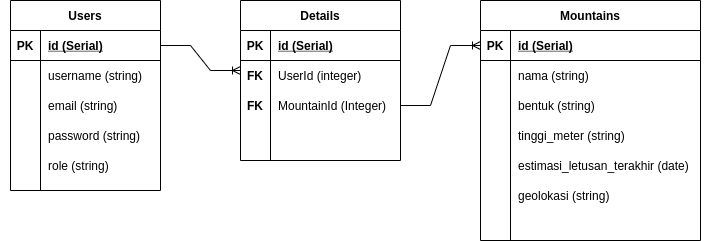

The diagram above was exported from draw.io. Its source (the exported page's mxGraphModel, read from the mxfile embedded in the PNG):
<mxGraphModel dx="663" dy="505" grid="1" gridSize="10" guides="1" tooltips="1" connect="1" arrows="1" fold="1" page="1" pageScale="1" pageWidth="850" pageHeight="1100" math="0" shadow="0">
  <root>
    <mxCell id="0" />
    <mxCell id="1" parent="0" />
    <mxCell id="wxs4Sz-1zZ4BLEbK5CqJ-1" value="Mountains" style="shape=table;startSize=30;container=1;collapsible=1;childLayout=tableLayout;fixedRows=1;rowLines=0;fontStyle=1;align=center;resizeLast=1;" vertex="1" parent="1">
      <mxGeometry x="560" y="80" width="220" height="240" as="geometry" />
    </mxCell>
    <mxCell id="wxs4Sz-1zZ4BLEbK5CqJ-2" value="" style="shape=partialRectangle;collapsible=0;dropTarget=0;pointerEvents=0;fillColor=none;top=0;left=0;bottom=1;right=0;points=[[0,0.5],[1,0.5]];portConstraint=eastwest;" vertex="1" parent="wxs4Sz-1zZ4BLEbK5CqJ-1">
      <mxGeometry y="30" width="220" height="30" as="geometry" />
    </mxCell>
    <mxCell id="wxs4Sz-1zZ4BLEbK5CqJ-3" value="PK" style="shape=partialRectangle;connectable=0;fillColor=none;top=0;left=0;bottom=0;right=0;fontStyle=1;overflow=hidden;" vertex="1" parent="wxs4Sz-1zZ4BLEbK5CqJ-2">
      <mxGeometry width="30" height="30" as="geometry">
        <mxRectangle width="30" height="30" as="alternateBounds" />
      </mxGeometry>
    </mxCell>
    <mxCell id="wxs4Sz-1zZ4BLEbK5CqJ-4" value="id (Serial)" style="shape=partialRectangle;connectable=0;fillColor=none;top=0;left=0;bottom=0;right=0;align=left;spacingLeft=6;fontStyle=5;overflow=hidden;" vertex="1" parent="wxs4Sz-1zZ4BLEbK5CqJ-2">
      <mxGeometry x="30" width="190" height="30" as="geometry">
        <mxRectangle width="190" height="30" as="alternateBounds" />
      </mxGeometry>
    </mxCell>
    <mxCell id="wxs4Sz-1zZ4BLEbK5CqJ-5" value="" style="shape=partialRectangle;collapsible=0;dropTarget=0;pointerEvents=0;fillColor=none;top=0;left=0;bottom=0;right=0;points=[[0,0.5],[1,0.5]];portConstraint=eastwest;" vertex="1" parent="wxs4Sz-1zZ4BLEbK5CqJ-1">
      <mxGeometry y="60" width="220" height="30" as="geometry" />
    </mxCell>
    <mxCell id="wxs4Sz-1zZ4BLEbK5CqJ-6" value="" style="shape=partialRectangle;connectable=0;fillColor=none;top=0;left=0;bottom=0;right=0;editable=1;overflow=hidden;" vertex="1" parent="wxs4Sz-1zZ4BLEbK5CqJ-5">
      <mxGeometry width="30" height="30" as="geometry">
        <mxRectangle width="30" height="30" as="alternateBounds" />
      </mxGeometry>
    </mxCell>
    <mxCell id="wxs4Sz-1zZ4BLEbK5CqJ-7" value="nama (string)" style="shape=partialRectangle;connectable=0;fillColor=none;top=0;left=0;bottom=0;right=0;align=left;spacingLeft=6;overflow=hidden;" vertex="1" parent="wxs4Sz-1zZ4BLEbK5CqJ-5">
      <mxGeometry x="30" width="190" height="30" as="geometry">
        <mxRectangle width="190" height="30" as="alternateBounds" />
      </mxGeometry>
    </mxCell>
    <mxCell id="wxs4Sz-1zZ4BLEbK5CqJ-8" value="" style="shape=partialRectangle;collapsible=0;dropTarget=0;pointerEvents=0;fillColor=none;top=0;left=0;bottom=0;right=0;points=[[0,0.5],[1,0.5]];portConstraint=eastwest;" vertex="1" parent="wxs4Sz-1zZ4BLEbK5CqJ-1">
      <mxGeometry y="90" width="220" height="30" as="geometry" />
    </mxCell>
    <mxCell id="wxs4Sz-1zZ4BLEbK5CqJ-9" value="" style="shape=partialRectangle;connectable=0;fillColor=none;top=0;left=0;bottom=0;right=0;editable=1;overflow=hidden;" vertex="1" parent="wxs4Sz-1zZ4BLEbK5CqJ-8">
      <mxGeometry width="30" height="30" as="geometry">
        <mxRectangle width="30" height="30" as="alternateBounds" />
      </mxGeometry>
    </mxCell>
    <mxCell id="wxs4Sz-1zZ4BLEbK5CqJ-10" value="bentuk (string)" style="shape=partialRectangle;connectable=0;fillColor=none;top=0;left=0;bottom=0;right=0;align=left;spacingLeft=6;overflow=hidden;" vertex="1" parent="wxs4Sz-1zZ4BLEbK5CqJ-8">
      <mxGeometry x="30" width="190" height="30" as="geometry">
        <mxRectangle width="190" height="30" as="alternateBounds" />
      </mxGeometry>
    </mxCell>
    <mxCell id="wxs4Sz-1zZ4BLEbK5CqJ-11" value="" style="shape=partialRectangle;collapsible=0;dropTarget=0;pointerEvents=0;fillColor=none;top=0;left=0;bottom=0;right=0;points=[[0,0.5],[1,0.5]];portConstraint=eastwest;" vertex="1" parent="wxs4Sz-1zZ4BLEbK5CqJ-1">
      <mxGeometry y="120" width="220" height="30" as="geometry" />
    </mxCell>
    <mxCell id="wxs4Sz-1zZ4BLEbK5CqJ-12" value="" style="shape=partialRectangle;connectable=0;fillColor=none;top=0;left=0;bottom=0;right=0;editable=1;overflow=hidden;" vertex="1" parent="wxs4Sz-1zZ4BLEbK5CqJ-11">
      <mxGeometry width="30" height="30" as="geometry">
        <mxRectangle width="30" height="30" as="alternateBounds" />
      </mxGeometry>
    </mxCell>
    <mxCell id="wxs4Sz-1zZ4BLEbK5CqJ-13" value="tinggi_meter (string)" style="shape=partialRectangle;connectable=0;fillColor=none;top=0;left=0;bottom=0;right=0;align=left;spacingLeft=6;overflow=hidden;" vertex="1" parent="wxs4Sz-1zZ4BLEbK5CqJ-11">
      <mxGeometry x="30" width="190" height="30" as="geometry">
        <mxRectangle width="190" height="30" as="alternateBounds" />
      </mxGeometry>
    </mxCell>
    <mxCell id="wxs4Sz-1zZ4BLEbK5CqJ-14" value="estimasi_letusan_terakhir (date)" style="shape=partialRectangle;connectable=0;fillColor=none;top=0;left=0;bottom=0;right=0;align=left;spacingLeft=6;overflow=hidden;" vertex="1" parent="1">
      <mxGeometry x="590" y="230" width="200" height="30" as="geometry">
        <mxRectangle width="150" height="30" as="alternateBounds" />
      </mxGeometry>
    </mxCell>
    <mxCell id="wxs4Sz-1zZ4BLEbK5CqJ-15" value="geolokasi (string)" style="shape=partialRectangle;connectable=0;fillColor=none;top=0;left=0;bottom=0;right=0;align=left;spacingLeft=6;overflow=hidden;" vertex="1" parent="1">
      <mxGeometry x="590" y="260" width="200" height="30" as="geometry">
        <mxRectangle width="150" height="30" as="alternateBounds" />
      </mxGeometry>
    </mxCell>
    <mxCell id="wxs4Sz-1zZ4BLEbK5CqJ-16" value="Users" style="shape=table;startSize=30;container=1;collapsible=1;childLayout=tableLayout;fixedRows=1;rowLines=0;fontStyle=1;align=center;resizeLast=1;" vertex="1" parent="1">
      <mxGeometry x="90" y="80" width="150" height="190" as="geometry" />
    </mxCell>
    <mxCell id="wxs4Sz-1zZ4BLEbK5CqJ-17" value="" style="shape=partialRectangle;collapsible=0;dropTarget=0;pointerEvents=0;fillColor=none;top=0;left=0;bottom=1;right=0;points=[[0,0.5],[1,0.5]];portConstraint=eastwest;" vertex="1" parent="wxs4Sz-1zZ4BLEbK5CqJ-16">
      <mxGeometry y="30" width="150" height="30" as="geometry" />
    </mxCell>
    <mxCell id="wxs4Sz-1zZ4BLEbK5CqJ-18" value="PK" style="shape=partialRectangle;connectable=0;fillColor=none;top=0;left=0;bottom=0;right=0;fontStyle=1;overflow=hidden;" vertex="1" parent="wxs4Sz-1zZ4BLEbK5CqJ-17">
      <mxGeometry width="30" height="30" as="geometry">
        <mxRectangle width="30" height="30" as="alternateBounds" />
      </mxGeometry>
    </mxCell>
    <mxCell id="wxs4Sz-1zZ4BLEbK5CqJ-19" value="id (Serial)" style="shape=partialRectangle;connectable=0;fillColor=none;top=0;left=0;bottom=0;right=0;align=left;spacingLeft=6;fontStyle=5;overflow=hidden;" vertex="1" parent="wxs4Sz-1zZ4BLEbK5CqJ-17">
      <mxGeometry x="30" width="120" height="30" as="geometry">
        <mxRectangle width="120" height="30" as="alternateBounds" />
      </mxGeometry>
    </mxCell>
    <mxCell id="wxs4Sz-1zZ4BLEbK5CqJ-20" value="" style="shape=partialRectangle;collapsible=0;dropTarget=0;pointerEvents=0;fillColor=none;top=0;left=0;bottom=0;right=0;points=[[0,0.5],[1,0.5]];portConstraint=eastwest;" vertex="1" parent="wxs4Sz-1zZ4BLEbK5CqJ-16">
      <mxGeometry y="60" width="150" height="30" as="geometry" />
    </mxCell>
    <mxCell id="wxs4Sz-1zZ4BLEbK5CqJ-21" value="" style="shape=partialRectangle;connectable=0;fillColor=none;top=0;left=0;bottom=0;right=0;editable=1;overflow=hidden;" vertex="1" parent="wxs4Sz-1zZ4BLEbK5CqJ-20">
      <mxGeometry width="30" height="30" as="geometry">
        <mxRectangle width="30" height="30" as="alternateBounds" />
      </mxGeometry>
    </mxCell>
    <mxCell id="wxs4Sz-1zZ4BLEbK5CqJ-22" value="username (string)" style="shape=partialRectangle;connectable=0;fillColor=none;top=0;left=0;bottom=0;right=0;align=left;spacingLeft=6;overflow=hidden;" vertex="1" parent="wxs4Sz-1zZ4BLEbK5CqJ-20">
      <mxGeometry x="30" width="120" height="30" as="geometry">
        <mxRectangle width="120" height="30" as="alternateBounds" />
      </mxGeometry>
    </mxCell>
    <mxCell id="wxs4Sz-1zZ4BLEbK5CqJ-23" value="" style="shape=partialRectangle;collapsible=0;dropTarget=0;pointerEvents=0;fillColor=none;top=0;left=0;bottom=0;right=0;points=[[0,0.5],[1,0.5]];portConstraint=eastwest;" vertex="1" parent="wxs4Sz-1zZ4BLEbK5CqJ-16">
      <mxGeometry y="90" width="150" height="30" as="geometry" />
    </mxCell>
    <mxCell id="wxs4Sz-1zZ4BLEbK5CqJ-24" value="" style="shape=partialRectangle;connectable=0;fillColor=none;top=0;left=0;bottom=0;right=0;editable=1;overflow=hidden;" vertex="1" parent="wxs4Sz-1zZ4BLEbK5CqJ-23">
      <mxGeometry width="30" height="30" as="geometry">
        <mxRectangle width="30" height="30" as="alternateBounds" />
      </mxGeometry>
    </mxCell>
    <mxCell id="wxs4Sz-1zZ4BLEbK5CqJ-25" value="email (string)" style="shape=partialRectangle;connectable=0;fillColor=none;top=0;left=0;bottom=0;right=0;align=left;spacingLeft=6;overflow=hidden;" vertex="1" parent="wxs4Sz-1zZ4BLEbK5CqJ-23">
      <mxGeometry x="30" width="120" height="30" as="geometry">
        <mxRectangle width="120" height="30" as="alternateBounds" />
      </mxGeometry>
    </mxCell>
    <mxCell id="wxs4Sz-1zZ4BLEbK5CqJ-26" value="" style="shape=partialRectangle;collapsible=0;dropTarget=0;pointerEvents=0;fillColor=none;top=0;left=0;bottom=0;right=0;points=[[0,0.5],[1,0.5]];portConstraint=eastwest;" vertex="1" parent="wxs4Sz-1zZ4BLEbK5CqJ-16">
      <mxGeometry y="120" width="150" height="30" as="geometry" />
    </mxCell>
    <mxCell id="wxs4Sz-1zZ4BLEbK5CqJ-27" value="" style="shape=partialRectangle;connectable=0;fillColor=none;top=0;left=0;bottom=0;right=0;editable=1;overflow=hidden;" vertex="1" parent="wxs4Sz-1zZ4BLEbK5CqJ-26">
      <mxGeometry width="30" height="30" as="geometry">
        <mxRectangle width="30" height="30" as="alternateBounds" />
      </mxGeometry>
    </mxCell>
    <mxCell id="wxs4Sz-1zZ4BLEbK5CqJ-28" value="password (string)" style="shape=partialRectangle;connectable=0;fillColor=none;top=0;left=0;bottom=0;right=0;align=left;spacingLeft=6;overflow=hidden;" vertex="1" parent="wxs4Sz-1zZ4BLEbK5CqJ-26">
      <mxGeometry x="30" width="120" height="30" as="geometry">
        <mxRectangle width="120" height="30" as="alternateBounds" />
      </mxGeometry>
    </mxCell>
    <mxCell id="wxs4Sz-1zZ4BLEbK5CqJ-29" value="" style="shape=partialRectangle;collapsible=0;dropTarget=0;pointerEvents=0;fillColor=none;top=0;left=0;bottom=0;right=0;points=[[0,0.5],[1,0.5]];portConstraint=eastwest;" vertex="1" parent="1">
      <mxGeometry x="90" y="230" width="180" height="30" as="geometry" />
    </mxCell>
    <mxCell id="wxs4Sz-1zZ4BLEbK5CqJ-30" value="" style="shape=partialRectangle;connectable=0;fillColor=none;top=0;left=0;bottom=0;right=0;editable=1;overflow=hidden;" vertex="1" parent="wxs4Sz-1zZ4BLEbK5CqJ-29">
      <mxGeometry x="-10" width="30" height="30" as="geometry">
        <mxRectangle width="30" height="30" as="alternateBounds" />
      </mxGeometry>
    </mxCell>
    <mxCell id="wxs4Sz-1zZ4BLEbK5CqJ-31" value="role (string)" style="shape=partialRectangle;connectable=0;fillColor=none;top=0;left=0;bottom=0;right=0;align=left;spacingLeft=6;overflow=hidden;" vertex="1" parent="wxs4Sz-1zZ4BLEbK5CqJ-29">
      <mxGeometry x="30" width="150" height="30" as="geometry">
        <mxRectangle width="150" height="30" as="alternateBounds" />
      </mxGeometry>
    </mxCell>
    <mxCell id="wxs4Sz-1zZ4BLEbK5CqJ-32" value="Details" style="shape=table;startSize=30;container=1;collapsible=1;childLayout=tableLayout;fixedRows=1;rowLines=0;fontStyle=1;align=center;resizeLast=1;" vertex="1" parent="1">
      <mxGeometry x="320" y="80" width="160" height="160" as="geometry" />
    </mxCell>
    <mxCell id="wxs4Sz-1zZ4BLEbK5CqJ-33" value="" style="shape=partialRectangle;collapsible=0;dropTarget=0;pointerEvents=0;fillColor=none;top=0;left=0;bottom=1;right=0;points=[[0,0.5],[1,0.5]];portConstraint=eastwest;" vertex="1" parent="wxs4Sz-1zZ4BLEbK5CqJ-32">
      <mxGeometry y="30" width="160" height="30" as="geometry" />
    </mxCell>
    <mxCell id="wxs4Sz-1zZ4BLEbK5CqJ-34" value="PK" style="shape=partialRectangle;connectable=0;fillColor=none;top=0;left=0;bottom=0;right=0;fontStyle=1;overflow=hidden;" vertex="1" parent="wxs4Sz-1zZ4BLEbK5CqJ-33">
      <mxGeometry width="30" height="30" as="geometry">
        <mxRectangle width="30" height="30" as="alternateBounds" />
      </mxGeometry>
    </mxCell>
    <mxCell id="wxs4Sz-1zZ4BLEbK5CqJ-35" value="id (Serial)" style="shape=partialRectangle;connectable=0;fillColor=none;top=0;left=0;bottom=0;right=0;align=left;spacingLeft=6;fontStyle=5;overflow=hidden;" vertex="1" parent="wxs4Sz-1zZ4BLEbK5CqJ-33">
      <mxGeometry x="30" width="130" height="30" as="geometry">
        <mxRectangle width="130" height="30" as="alternateBounds" />
      </mxGeometry>
    </mxCell>
    <mxCell id="wxs4Sz-1zZ4BLEbK5CqJ-36" value="" style="shape=partialRectangle;collapsible=0;dropTarget=0;pointerEvents=0;fillColor=none;top=0;left=0;bottom=0;right=0;points=[[0,0.5],[1,0.5]];portConstraint=eastwest;" vertex="1" parent="wxs4Sz-1zZ4BLEbK5CqJ-32">
      <mxGeometry y="60" width="160" height="30" as="geometry" />
    </mxCell>
    <mxCell id="wxs4Sz-1zZ4BLEbK5CqJ-37" value="" style="shape=partialRectangle;connectable=0;fillColor=none;top=0;left=0;bottom=0;right=0;editable=1;overflow=hidden;" vertex="1" parent="wxs4Sz-1zZ4BLEbK5CqJ-36">
      <mxGeometry width="30" height="30" as="geometry">
        <mxRectangle width="30" height="30" as="alternateBounds" />
      </mxGeometry>
    </mxCell>
    <mxCell id="wxs4Sz-1zZ4BLEbK5CqJ-38" value="UserId (integer)" style="shape=partialRectangle;connectable=0;fillColor=none;top=0;left=0;bottom=0;right=0;align=left;spacingLeft=6;overflow=hidden;" vertex="1" parent="wxs4Sz-1zZ4BLEbK5CqJ-36">
      <mxGeometry x="30" width="130" height="30" as="geometry">
        <mxRectangle width="130" height="30" as="alternateBounds" />
      </mxGeometry>
    </mxCell>
    <mxCell id="wxs4Sz-1zZ4BLEbK5CqJ-39" value="" style="shape=partialRectangle;collapsible=0;dropTarget=0;pointerEvents=0;fillColor=none;top=0;left=0;bottom=0;right=0;points=[[0,0.5],[1,0.5]];portConstraint=eastwest;" vertex="1" parent="wxs4Sz-1zZ4BLEbK5CqJ-32">
      <mxGeometry y="90" width="160" height="30" as="geometry" />
    </mxCell>
    <mxCell id="wxs4Sz-1zZ4BLEbK5CqJ-40" value="" style="shape=partialRectangle;connectable=0;fillColor=none;top=0;left=0;bottom=0;right=0;editable=1;overflow=hidden;" vertex="1" parent="wxs4Sz-1zZ4BLEbK5CqJ-39">
      <mxGeometry width="30" height="30" as="geometry">
        <mxRectangle width="30" height="30" as="alternateBounds" />
      </mxGeometry>
    </mxCell>
    <mxCell id="wxs4Sz-1zZ4BLEbK5CqJ-41" value="MountainId (Integer)" style="shape=partialRectangle;connectable=0;fillColor=none;top=0;left=0;bottom=0;right=0;align=left;spacingLeft=6;overflow=hidden;" vertex="1" parent="wxs4Sz-1zZ4BLEbK5CqJ-39">
      <mxGeometry x="30" width="130" height="30" as="geometry">
        <mxRectangle width="130" height="30" as="alternateBounds" />
      </mxGeometry>
    </mxCell>
    <mxCell id="wxs4Sz-1zZ4BLEbK5CqJ-48" value="FK" style="shape=partialRectangle;connectable=0;fillColor=none;top=0;left=0;bottom=0;right=0;fontStyle=1;overflow=hidden;" vertex="1" parent="1">
      <mxGeometry x="320" y="140" width="30" height="30" as="geometry">
        <mxRectangle width="30" height="30" as="alternateBounds" />
      </mxGeometry>
    </mxCell>
    <mxCell id="wxs4Sz-1zZ4BLEbK5CqJ-49" value="FK" style="shape=partialRectangle;connectable=0;fillColor=none;top=0;left=0;bottom=0;right=0;fontStyle=1;overflow=hidden;" vertex="1" parent="1">
      <mxGeometry x="320" y="170" width="30" height="30" as="geometry">
        <mxRectangle width="30" height="30" as="alternateBounds" />
      </mxGeometry>
    </mxCell>
    <mxCell id="wxs4Sz-1zZ4BLEbK5CqJ-50" value="" style="edgeStyle=entityRelationEdgeStyle;fontSize=12;html=1;endArrow=ERoneToMany;rounded=0;exitX=1;exitY=0.5;exitDx=0;exitDy=0;" edge="1" parent="1" source="wxs4Sz-1zZ4BLEbK5CqJ-39">
      <mxGeometry width="100" height="100" relative="1" as="geometry">
        <mxPoint x="460" y="225" as="sourcePoint" />
        <mxPoint x="560" y="125" as="targetPoint" />
      </mxGeometry>
    </mxCell>
    <mxCell id="wxs4Sz-1zZ4BLEbK5CqJ-51" value="" style="edgeStyle=entityRelationEdgeStyle;fontSize=12;html=1;endArrow=ERoneToMany;rounded=0;" edge="1" parent="1" source="wxs4Sz-1zZ4BLEbK5CqJ-17">
      <mxGeometry width="100" height="100" relative="1" as="geometry">
        <mxPoint x="370" y="340" as="sourcePoint" />
        <mxPoint x="320" y="150" as="targetPoint" />
      </mxGeometry>
    </mxCell>
  </root>
</mxGraphModel>